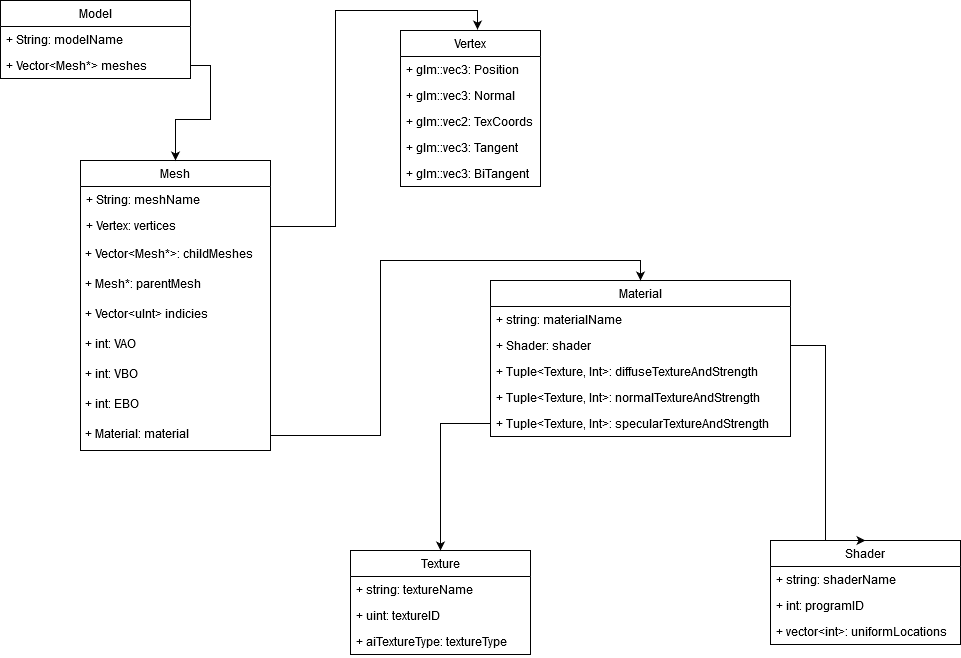

The diagram above was exported from draw.io. Its source (the exported page's mxGraphModel, read from the mxfile embedded in the PNG):
<mxGraphModel dx="1408" dy="755" grid="1" gridSize="10" guides="1" tooltips="1" connect="1" arrows="1" fold="1" page="1" pageScale="1" pageWidth="1100" pageHeight="850" background="#ffffff" math="0" shadow="0">
  <root>
    <mxCell id="0" />
    <mxCell id="1" parent="0" />
    <mxCell id="zSZdRq7Gpl40Vob5_Gwd-1" value="Model" style="swimlane;fontStyle=0;childLayout=stackLayout;horizontal=1;startSize=26;fillColor=none;horizontalStack=0;resizeParent=1;resizeParentMax=0;resizeLast=0;collapsible=1;marginBottom=0;" parent="1" vertex="1">
      <mxGeometry x="60" y="40" width="190" height="78" as="geometry">
        <mxRectangle x="190" y="80" width="70" height="26" as="alternateBounds" />
      </mxGeometry>
    </mxCell>
    <mxCell id="zSZdRq7Gpl40Vob5_Gwd-3" value="+ String: modelName" style="text;strokeColor=none;fillColor=none;align=left;verticalAlign=top;spacingLeft=4;spacingRight=4;overflow=hidden;rotatable=0;points=[[0,0.5],[1,0.5]];portConstraint=eastwest;" parent="zSZdRq7Gpl40Vob5_Gwd-1" vertex="1">
      <mxGeometry y="26" width="190" height="26" as="geometry" />
    </mxCell>
    <mxCell id="zSZdRq7Gpl40Vob5_Gwd-2" value="+ Vector&lt;Mesh*&gt; meshes" style="text;strokeColor=none;fillColor=none;align=left;verticalAlign=top;spacingLeft=4;spacingRight=4;overflow=hidden;rotatable=0;points=[[0,0.5],[1,0.5]];portConstraint=eastwest;" parent="zSZdRq7Gpl40Vob5_Gwd-1" vertex="1">
      <mxGeometry y="52" width="190" height="26" as="geometry" />
    </mxCell>
    <mxCell id="zSZdRq7Gpl40Vob5_Gwd-5" value="Mesh" style="swimlane;fontStyle=0;childLayout=stackLayout;horizontal=1;startSize=26;fillColor=none;horizontalStack=0;resizeParent=1;resizeParentMax=0;resizeLast=0;collapsible=1;marginBottom=0;" parent="1" vertex="1">
      <mxGeometry x="140" y="200" width="190" height="290" as="geometry">
        <mxRectangle x="400" y="170" width="60" height="26" as="alternateBounds" />
      </mxGeometry>
    </mxCell>
    <mxCell id="zSZdRq7Gpl40Vob5_Gwd-6" value="+ String: meshName" style="text;strokeColor=none;fillColor=none;align=left;verticalAlign=top;spacingLeft=4;spacingRight=4;overflow=hidden;rotatable=0;points=[[0,0.5],[1,0.5]];portConstraint=eastwest;" parent="zSZdRq7Gpl40Vob5_Gwd-5" vertex="1">
      <mxGeometry y="26" width="190" height="26" as="geometry" />
    </mxCell>
    <mxCell id="zSZdRq7Gpl40Vob5_Gwd-7" value="+ Vertex: vertices&#10;" style="text;strokeColor=none;fillColor=none;align=left;verticalAlign=top;spacingLeft=4;spacingRight=4;overflow=hidden;rotatable=0;points=[[0,0.5],[1,0.5]];portConstraint=eastwest;" parent="zSZdRq7Gpl40Vob5_Gwd-5" vertex="1">
      <mxGeometry y="52" width="190" height="28" as="geometry" />
    </mxCell>
    <mxCell id="zSZdRq7Gpl40Vob5_Gwd-9" value="&amp;nbsp;+ Vector&amp;lt;Mesh*&amp;gt;: childMeshes " style="text;html=1;" parent="zSZdRq7Gpl40Vob5_Gwd-5" vertex="1">
      <mxGeometry y="80" width="190" height="30" as="geometry" />
    </mxCell>
    <mxCell id="zSZdRq7Gpl40Vob5_Gwd-10" value="&amp;nbsp;+ Mesh*: parentMesh " style="text;html=1;" parent="zSZdRq7Gpl40Vob5_Gwd-5" vertex="1">
      <mxGeometry y="110" width="190" height="30" as="geometry" />
    </mxCell>
    <mxCell id="zSZdRq7Gpl40Vob5_Gwd-12" value="&amp;nbsp;+ Vector&amp;lt;uInt&amp;gt; indicies" style="text;html=1;" parent="zSZdRq7Gpl40Vob5_Gwd-5" vertex="1">
      <mxGeometry y="140" width="190" height="30" as="geometry" />
    </mxCell>
    <mxCell id="zSZdRq7Gpl40Vob5_Gwd-14" value="&lt;div&gt;&amp;nbsp;+ int: VAO&lt;/div&gt;" style="text;html=1;" parent="zSZdRq7Gpl40Vob5_Gwd-5" vertex="1">
      <mxGeometry y="170" width="190" height="30" as="geometry" />
    </mxCell>
    <mxCell id="zSZdRq7Gpl40Vob5_Gwd-15" value="&amp;nbsp;+ int: VBO " style="text;html=1;" parent="zSZdRq7Gpl40Vob5_Gwd-5" vertex="1">
      <mxGeometry y="200" width="190" height="30" as="geometry" />
    </mxCell>
    <mxCell id="zSZdRq7Gpl40Vob5_Gwd-16" value="&amp;nbsp;+ int: EBO " style="text;html=1;" parent="zSZdRq7Gpl40Vob5_Gwd-5" vertex="1">
      <mxGeometry y="230" width="190" height="30" as="geometry" />
    </mxCell>
    <mxCell id="zSZdRq7Gpl40Vob5_Gwd-17" value="&amp;nbsp;+ Material: material" style="text;html=1;" parent="zSZdRq7Gpl40Vob5_Gwd-5" vertex="1">
      <mxGeometry y="260" width="190" height="30" as="geometry" />
    </mxCell>
    <mxCell id="zSZdRq7Gpl40Vob5_Gwd-18" style="edgeStyle=orthogonalEdgeStyle;rounded=0;orthogonalLoop=1;jettySize=auto;html=1;" parent="1" source="zSZdRq7Gpl40Vob5_Gwd-2" target="zSZdRq7Gpl40Vob5_Gwd-5" edge="1">
      <mxGeometry relative="1" as="geometry" />
    </mxCell>
    <mxCell id="zSZdRq7Gpl40Vob5_Gwd-19" value="Vertex" style="swimlane;fontStyle=0;childLayout=stackLayout;horizontal=1;startSize=26;fillColor=none;horizontalStack=0;resizeParent=1;resizeParentMax=0;resizeLast=0;collapsible=1;marginBottom=0;rounded=0;glass=0;" parent="1" vertex="1">
      <mxGeometry x="460" y="70" width="140" height="156" as="geometry" />
    </mxCell>
    <mxCell id="zSZdRq7Gpl40Vob5_Gwd-20" value="+ glm::vec3: Position" style="text;strokeColor=none;fillColor=none;align=left;verticalAlign=top;spacingLeft=4;spacingRight=4;overflow=hidden;rotatable=0;points=[[0,0.5],[1,0.5]];portConstraint=eastwest;" parent="zSZdRq7Gpl40Vob5_Gwd-19" vertex="1">
      <mxGeometry y="26" width="140" height="26" as="geometry" />
    </mxCell>
    <mxCell id="zSZdRq7Gpl40Vob5_Gwd-23" value="+ glm::vec3: Normal" style="text;strokeColor=none;fillColor=none;align=left;verticalAlign=top;spacingLeft=4;spacingRight=4;overflow=hidden;rotatable=0;points=[[0,0.5],[1,0.5]];portConstraint=eastwest;" parent="zSZdRq7Gpl40Vob5_Gwd-19" vertex="1">
      <mxGeometry y="52" width="140" height="26" as="geometry" />
    </mxCell>
    <mxCell id="zSZdRq7Gpl40Vob5_Gwd-24" value="+ glm::vec2: TexCoords" style="text;strokeColor=none;fillColor=none;align=left;verticalAlign=top;spacingLeft=4;spacingRight=4;overflow=hidden;rotatable=0;points=[[0,0.5],[1,0.5]];portConstraint=eastwest;" parent="zSZdRq7Gpl40Vob5_Gwd-19" vertex="1">
      <mxGeometry y="78" width="140" height="26" as="geometry" />
    </mxCell>
    <mxCell id="zSZdRq7Gpl40Vob5_Gwd-25" value="+ glm::vec3: Tangent" style="text;strokeColor=none;fillColor=none;align=left;verticalAlign=top;spacingLeft=4;spacingRight=4;overflow=hidden;rotatable=0;points=[[0,0.5],[1,0.5]];portConstraint=eastwest;" parent="zSZdRq7Gpl40Vob5_Gwd-19" vertex="1">
      <mxGeometry y="104" width="140" height="26" as="geometry" />
    </mxCell>
    <mxCell id="zSZdRq7Gpl40Vob5_Gwd-26" value="+ glm::vec3: BiTangent" style="text;strokeColor=none;fillColor=none;align=left;verticalAlign=top;spacingLeft=4;spacingRight=4;overflow=hidden;rotatable=0;points=[[0,0.5],[1,0.5]];portConstraint=eastwest;" parent="zSZdRq7Gpl40Vob5_Gwd-19" vertex="1">
      <mxGeometry y="130" width="140" height="26" as="geometry" />
    </mxCell>
    <mxCell id="zSZdRq7Gpl40Vob5_Gwd-27" style="edgeStyle=orthogonalEdgeStyle;rounded=0;orthogonalLoop=1;jettySize=auto;html=1;entryX=0.55;entryY=-0.006;entryDx=0;entryDy=0;entryPerimeter=0;" parent="1" source="zSZdRq7Gpl40Vob5_Gwd-7" target="zSZdRq7Gpl40Vob5_Gwd-19" edge="1">
      <mxGeometry relative="1" as="geometry" />
    </mxCell>
    <mxCell id="zSZdRq7Gpl40Vob5_Gwd-28" value="Material" style="swimlane;fontStyle=0;childLayout=stackLayout;horizontal=1;startSize=26;fillColor=none;horizontalStack=0;resizeParent=1;resizeParentMax=0;resizeLast=0;collapsible=1;marginBottom=0;" parent="1" vertex="1">
      <mxGeometry x="550" y="320" width="300" height="156" as="geometry" />
    </mxCell>
    <mxCell id="zSZdRq7Gpl40Vob5_Gwd-29" value="+ string: materialName" style="text;strokeColor=none;fillColor=none;align=left;verticalAlign=top;spacingLeft=4;spacingRight=4;overflow=hidden;rotatable=0;points=[[0,0.5],[1,0.5]];portConstraint=eastwest;" parent="zSZdRq7Gpl40Vob5_Gwd-28" vertex="1">
      <mxGeometry y="26" width="300" height="26" as="geometry" />
    </mxCell>
    <mxCell id="zSZdRq7Gpl40Vob5_Gwd-30" value="+ Shader: shader" style="text;strokeColor=none;fillColor=none;align=left;verticalAlign=top;spacingLeft=4;spacingRight=4;overflow=hidden;rotatable=0;points=[[0,0.5],[1,0.5]];portConstraint=eastwest;" parent="zSZdRq7Gpl40Vob5_Gwd-28" vertex="1">
      <mxGeometry y="52" width="300" height="26" as="geometry" />
    </mxCell>
    <mxCell id="zSZdRq7Gpl40Vob5_Gwd-32" value="+ Tuple&lt;Texture, Int&gt;: diffuseTextureAndStrength" style="text;strokeColor=none;fillColor=none;align=left;verticalAlign=top;spacingLeft=4;spacingRight=4;overflow=hidden;rotatable=0;points=[[0,0.5],[1,0.5]];portConstraint=eastwest;" parent="zSZdRq7Gpl40Vob5_Gwd-28" vertex="1">
      <mxGeometry y="78" width="300" height="26" as="geometry" />
    </mxCell>
    <mxCell id="zSZdRq7Gpl40Vob5_Gwd-33" value="+ Tuple&lt;Texture, Int&gt;: normalTextureAndStrength" style="text;strokeColor=none;fillColor=none;align=left;verticalAlign=top;spacingLeft=4;spacingRight=4;overflow=hidden;rotatable=0;points=[[0,0.5],[1,0.5]];portConstraint=eastwest;" parent="zSZdRq7Gpl40Vob5_Gwd-28" vertex="1">
      <mxGeometry y="104" width="300" height="26" as="geometry" />
    </mxCell>
    <mxCell id="zSZdRq7Gpl40Vob5_Gwd-34" value="+ Tuple&lt;Texture, Int&gt;: specularTextureAndStrength" style="text;strokeColor=none;fillColor=none;align=left;verticalAlign=top;spacingLeft=4;spacingRight=4;overflow=hidden;rotatable=0;points=[[0,0.5],[1,0.5]];portConstraint=eastwest;" parent="zSZdRq7Gpl40Vob5_Gwd-28" vertex="1">
      <mxGeometry y="130" width="300" height="26" as="geometry" />
    </mxCell>
    <mxCell id="zSZdRq7Gpl40Vob5_Gwd-35" value="Texture" style="swimlane;fontStyle=0;childLayout=stackLayout;horizontal=1;startSize=26;fillColor=none;horizontalStack=0;resizeParent=1;resizeParentMax=0;resizeLast=0;collapsible=1;marginBottom=0;" parent="1" vertex="1">
      <mxGeometry x="410" y="590" width="180" height="104" as="geometry" />
    </mxCell>
    <mxCell id="zSZdRq7Gpl40Vob5_Gwd-36" value="+ string: textureName" style="text;strokeColor=none;fillColor=none;align=left;verticalAlign=top;spacingLeft=4;spacingRight=4;overflow=hidden;rotatable=0;points=[[0,0.5],[1,0.5]];portConstraint=eastwest;" parent="zSZdRq7Gpl40Vob5_Gwd-35" vertex="1">
      <mxGeometry y="26" width="180" height="26" as="geometry" />
    </mxCell>
    <mxCell id="zSZdRq7Gpl40Vob5_Gwd-37" value="+ uint: textureID" style="text;strokeColor=none;fillColor=none;align=left;verticalAlign=top;spacingLeft=4;spacingRight=4;overflow=hidden;rotatable=0;points=[[0,0.5],[1,0.5]];portConstraint=eastwest;" parent="zSZdRq7Gpl40Vob5_Gwd-35" vertex="1">
      <mxGeometry y="52" width="180" height="26" as="geometry" />
    </mxCell>
    <mxCell id="zSZdRq7Gpl40Vob5_Gwd-38" value="+ aiTextureType: textureType" style="text;strokeColor=none;fillColor=none;align=left;verticalAlign=top;spacingLeft=4;spacingRight=4;overflow=hidden;rotatable=0;points=[[0,0.5],[1,0.5]];portConstraint=eastwest;" parent="zSZdRq7Gpl40Vob5_Gwd-35" vertex="1">
      <mxGeometry y="78" width="180" height="26" as="geometry" />
    </mxCell>
    <mxCell id="zSZdRq7Gpl40Vob5_Gwd-42" style="edgeStyle=orthogonalEdgeStyle;rounded=0;orthogonalLoop=1;jettySize=auto;html=1;entryX=0.5;entryY=0;entryDx=0;entryDy=0;" parent="1" source="zSZdRq7Gpl40Vob5_Gwd-17" target="zSZdRq7Gpl40Vob5_Gwd-28" edge="1">
      <mxGeometry relative="1" as="geometry" />
    </mxCell>
    <mxCell id="zSZdRq7Gpl40Vob5_Gwd-44" style="edgeStyle=orthogonalEdgeStyle;rounded=0;orthogonalLoop=1;jettySize=auto;html=1;entryX=0.5;entryY=0;entryDx=0;entryDy=0;" parent="1" source="zSZdRq7Gpl40Vob5_Gwd-34" target="zSZdRq7Gpl40Vob5_Gwd-35" edge="1">
      <mxGeometry relative="1" as="geometry" />
    </mxCell>
    <mxCell id="zSZdRq7Gpl40Vob5_Gwd-45" value="Shader" style="swimlane;fontStyle=0;childLayout=stackLayout;horizontal=1;startSize=26;fillColor=none;horizontalStack=0;resizeParent=1;resizeParentMax=0;resizeLast=0;collapsible=1;marginBottom=0;" parent="1" vertex="1">
      <mxGeometry x="830" y="580" width="190" height="104" as="geometry" />
    </mxCell>
    <mxCell id="zSZdRq7Gpl40Vob5_Gwd-46" value="+ string: shaderName" style="text;strokeColor=none;fillColor=none;align=left;verticalAlign=top;spacingLeft=4;spacingRight=4;overflow=hidden;rotatable=0;points=[[0,0.5],[1,0.5]];portConstraint=eastwest;" parent="zSZdRq7Gpl40Vob5_Gwd-45" vertex="1">
      <mxGeometry y="26" width="190" height="26" as="geometry" />
    </mxCell>
    <mxCell id="zSZdRq7Gpl40Vob5_Gwd-47" value="+ int: programID" style="text;strokeColor=none;fillColor=none;align=left;verticalAlign=top;spacingLeft=4;spacingRight=4;overflow=hidden;rotatable=0;points=[[0,0.5],[1,0.5]];portConstraint=eastwest;" parent="zSZdRq7Gpl40Vob5_Gwd-45" vertex="1">
      <mxGeometry y="52" width="190" height="26" as="geometry" />
    </mxCell>
    <mxCell id="zSZdRq7Gpl40Vob5_Gwd-48" value="+ vector&lt;int&gt;: uniformLocations" style="text;strokeColor=none;fillColor=none;align=left;verticalAlign=top;spacingLeft=4;spacingRight=4;overflow=hidden;rotatable=0;points=[[0,0.5],[1,0.5]];portConstraint=eastwest;" parent="zSZdRq7Gpl40Vob5_Gwd-45" vertex="1">
      <mxGeometry y="78" width="190" height="26" as="geometry" />
    </mxCell>
    <mxCell id="zSZdRq7Gpl40Vob5_Gwd-49" style="edgeStyle=orthogonalEdgeStyle;rounded=0;orthogonalLoop=1;jettySize=auto;html=1;entryX=0.5;entryY=0;entryDx=0;entryDy=0;exitX=1;exitY=0.5;exitDx=0;exitDy=0;" parent="1" source="zSZdRq7Gpl40Vob5_Gwd-30" target="zSZdRq7Gpl40Vob5_Gwd-45" edge="1">
      <mxGeometry relative="1" as="geometry">
        <Array as="points">
          <mxPoint x="885" y="385" />
          <mxPoint x="885" y="580" />
        </Array>
      </mxGeometry>
    </mxCell>
  </root>
</mxGraphModel>